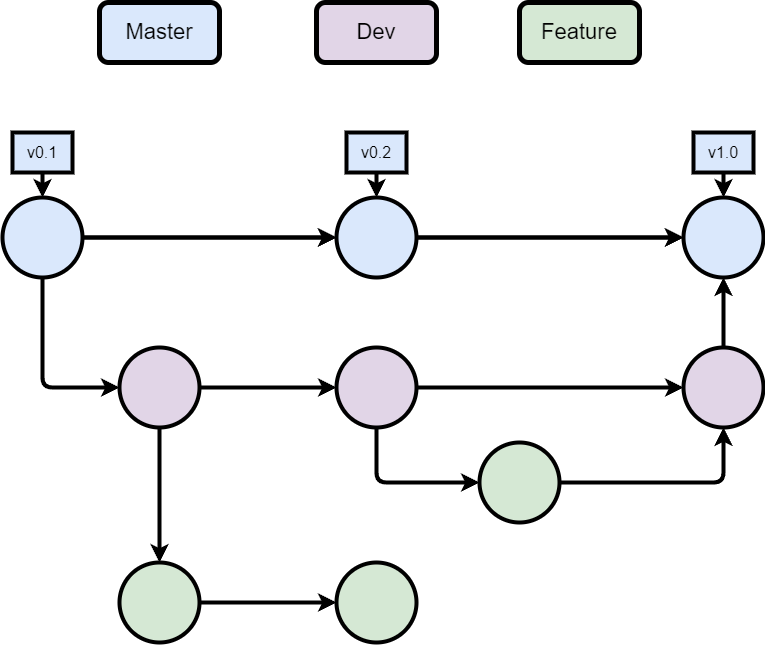

The diagram above was exported from draw.io. Its source (the exported page's mxGraphModel, read from the mxfile embedded in the PNG):
<mxGraphModel dx="1434" dy="774" grid="1" gridSize="10" guides="1" tooltips="1" connect="1" arrows="1" fold="1" page="1" pageScale="1" pageWidth="827" pageHeight="1169" math="0" shadow="0">
  <root>
    <mxCell id="0" />
    <mxCell id="1" parent="0" />
    <mxCell id="NCNq05XpPppEMyFP8bYh-5" style="edgeStyle=orthogonalEdgeStyle;rounded=0;orthogonalLoop=1;jettySize=auto;html=1;entryX=0;entryY=0.5;entryDx=0;entryDy=0;fillColor=#dae8fc;strokeColor=#000000;strokeWidth=4;labelBorderColor=none;labelBackgroundColor=default;fontColor=default;shadow=0;enumerate=0;" edge="1" parent="1" source="NCNq05XpPppEMyFP8bYh-1" target="NCNq05XpPppEMyFP8bYh-4">
      <mxGeometry relative="1" as="geometry" />
    </mxCell>
    <mxCell id="NCNq05XpPppEMyFP8bYh-7" style="edgeStyle=orthogonalEdgeStyle;rounded=1;orthogonalLoop=1;jettySize=auto;html=1;strokeColor=#000000;strokeWidth=4;" edge="1" parent="1" source="NCNq05XpPppEMyFP8bYh-1" target="NCNq05XpPppEMyFP8bYh-4">
      <mxGeometry relative="1" as="geometry" />
    </mxCell>
    <mxCell id="NCNq05XpPppEMyFP8bYh-31" style="edgeStyle=orthogonalEdgeStyle;rounded=1;orthogonalLoop=1;jettySize=auto;html=1;entryX=0;entryY=0.5;entryDx=0;entryDy=0;strokeWidth=4;" edge="1" parent="1" source="NCNq05XpPppEMyFP8bYh-1" target="NCNq05XpPppEMyFP8bYh-12">
      <mxGeometry relative="1" as="geometry">
        <Array as="points">
          <mxPoint x="73" y="415" />
        </Array>
      </mxGeometry>
    </mxCell>
    <mxCell id="NCNq05XpPppEMyFP8bYh-1" value="" style="ellipse;whiteSpace=wrap;html=1;aspect=fixed;fillColor=#dae8fc;strokeColor=#000000;strokeWidth=4;labelBorderColor=none;labelBackgroundColor=default;fontColor=default;shadow=0;enumerate=0;" vertex="1" parent="1">
      <mxGeometry x="33" y="225" width="80" height="80" as="geometry" />
    </mxCell>
    <mxCell id="NCNq05XpPppEMyFP8bYh-3" value="" style="ellipse;whiteSpace=wrap;html=1;aspect=fixed;fillColor=#dae8fc;strokeColor=#000000;strokeWidth=4;labelBorderColor=none;labelBackgroundColor=default;fontColor=default;shadow=0;enumerate=0;" vertex="1" parent="1">
      <mxGeometry x="714" y="225" width="80" height="80" as="geometry" />
    </mxCell>
    <mxCell id="NCNq05XpPppEMyFP8bYh-6" style="edgeStyle=orthogonalEdgeStyle;rounded=0;orthogonalLoop=1;jettySize=auto;html=1;fillColor=#dae8fc;strokeColor=#000000;strokeWidth=4;labelBorderColor=none;labelBackgroundColor=default;fontColor=default;shadow=0;enumerate=0;" edge="1" parent="1" source="NCNq05XpPppEMyFP8bYh-4" target="NCNq05XpPppEMyFP8bYh-3">
      <mxGeometry relative="1" as="geometry" />
    </mxCell>
    <mxCell id="NCNq05XpPppEMyFP8bYh-8" style="edgeStyle=orthogonalEdgeStyle;rounded=1;orthogonalLoop=1;jettySize=auto;html=1;strokeColor=#000000;strokeWidth=4;" edge="1" parent="1" source="NCNq05XpPppEMyFP8bYh-4" target="NCNq05XpPppEMyFP8bYh-3">
      <mxGeometry relative="1" as="geometry" />
    </mxCell>
    <mxCell id="NCNq05XpPppEMyFP8bYh-4" value="" style="ellipse;whiteSpace=wrap;html=1;aspect=fixed;fillColor=#dae8fc;strokeColor=#000000;strokeWidth=4;labelBorderColor=none;labelBackgroundColor=default;fontColor=default;shadow=0;enumerate=0;" vertex="1" parent="1">
      <mxGeometry x="367" y="225" width="80" height="80" as="geometry" />
    </mxCell>
    <mxCell id="NCNq05XpPppEMyFP8bYh-10" value="&lt;font style=&quot;font-size: 22px;&quot;&gt;Master&lt;/font&gt;" style="rounded=1;whiteSpace=wrap;html=1;fillColor=#dae8fc;strokeColor=#000000;strokeWidth=5;" vertex="1" parent="1">
      <mxGeometry x="130" y="30" width="120" height="60" as="geometry" />
    </mxCell>
    <mxCell id="NCNq05XpPppEMyFP8bYh-17" style="edgeStyle=orthogonalEdgeStyle;rounded=1;orthogonalLoop=1;jettySize=auto;html=1;entryX=0;entryY=0.5;entryDx=0;entryDy=0;strokeColor=#000000;strokeWidth=4;" edge="1" parent="1" source="NCNq05XpPppEMyFP8bYh-12" target="NCNq05XpPppEMyFP8bYh-16">
      <mxGeometry relative="1" as="geometry" />
    </mxCell>
    <mxCell id="NCNq05XpPppEMyFP8bYh-29" style="edgeStyle=orthogonalEdgeStyle;rounded=1;orthogonalLoop=1;jettySize=auto;html=1;entryX=0.5;entryY=0;entryDx=0;entryDy=0;strokeWidth=4;" edge="1" parent="1" source="NCNq05XpPppEMyFP8bYh-12" target="NCNq05XpPppEMyFP8bYh-18">
      <mxGeometry relative="1" as="geometry" />
    </mxCell>
    <mxCell id="NCNq05XpPppEMyFP8bYh-12" value="" style="ellipse;whiteSpace=wrap;html=1;aspect=fixed;fillColor=#e1d5e7;strokeColor=#000000;strokeWidth=4;labelBorderColor=none;labelBackgroundColor=default;shadow=0;enumerate=0;" vertex="1" parent="1">
      <mxGeometry x="150" y="375" width="80" height="80" as="geometry" />
    </mxCell>
    <mxCell id="NCNq05XpPppEMyFP8bYh-14" value="&lt;span style=&quot;font-size: 22px;&quot;&gt;Dev&lt;br&gt;&lt;/span&gt;" style="rounded=1;whiteSpace=wrap;html=1;fillColor=#e1d5e7;strokeColor=#000000;strokeWidth=5;" vertex="1" parent="1">
      <mxGeometry x="347" y="30" width="120" height="60" as="geometry" />
    </mxCell>
    <mxCell id="NCNq05XpPppEMyFP8bYh-40" value="" style="edgeStyle=orthogonalEdgeStyle;rounded=1;orthogonalLoop=1;jettySize=auto;html=1;strokeWidth=4;" edge="1" parent="1" source="NCNq05XpPppEMyFP8bYh-16" target="NCNq05XpPppEMyFP8bYh-39">
      <mxGeometry relative="1" as="geometry" />
    </mxCell>
    <mxCell id="NCNq05XpPppEMyFP8bYh-42" style="edgeStyle=orthogonalEdgeStyle;rounded=1;orthogonalLoop=1;jettySize=auto;html=1;entryX=0;entryY=0.5;entryDx=0;entryDy=0;strokeWidth=4;" edge="1" parent="1" source="NCNq05XpPppEMyFP8bYh-16" target="NCNq05XpPppEMyFP8bYh-19">
      <mxGeometry relative="1" as="geometry">
        <Array as="points">
          <mxPoint x="407" y="510" />
        </Array>
      </mxGeometry>
    </mxCell>
    <mxCell id="NCNq05XpPppEMyFP8bYh-16" value="" style="ellipse;whiteSpace=wrap;html=1;aspect=fixed;fillColor=#e1d5e7;strokeColor=#000000;strokeWidth=4;labelBorderColor=none;labelBackgroundColor=default;shadow=0;enumerate=0;" vertex="1" parent="1">
      <mxGeometry x="367" y="375" width="80" height="80" as="geometry" />
    </mxCell>
    <mxCell id="NCNq05XpPppEMyFP8bYh-38" style="edgeStyle=orthogonalEdgeStyle;rounded=1;orthogonalLoop=1;jettySize=auto;html=1;entryX=0;entryY=0.5;entryDx=0;entryDy=0;strokeWidth=4;" edge="1" parent="1" source="NCNq05XpPppEMyFP8bYh-18" target="NCNq05XpPppEMyFP8bYh-36">
      <mxGeometry relative="1" as="geometry" />
    </mxCell>
    <mxCell id="NCNq05XpPppEMyFP8bYh-18" value="" style="ellipse;whiteSpace=wrap;html=1;aspect=fixed;fillColor=#d5e8d4;strokeColor=#000000;strokeWidth=4;labelBorderColor=none;labelBackgroundColor=default;shadow=0;enumerate=0;" vertex="1" parent="1">
      <mxGeometry x="150" y="590" width="80" height="80" as="geometry" />
    </mxCell>
    <mxCell id="NCNq05XpPppEMyFP8bYh-43" style="edgeStyle=orthogonalEdgeStyle;rounded=1;orthogonalLoop=1;jettySize=auto;html=1;entryX=0.5;entryY=1;entryDx=0;entryDy=0;strokeWidth=4;" edge="1" parent="1" source="NCNq05XpPppEMyFP8bYh-19" target="NCNq05XpPppEMyFP8bYh-39">
      <mxGeometry relative="1" as="geometry" />
    </mxCell>
    <mxCell id="NCNq05XpPppEMyFP8bYh-19" value="" style="ellipse;whiteSpace=wrap;html=1;aspect=fixed;fillColor=#d5e8d4;strokeColor=#000000;strokeWidth=4;labelBorderColor=none;labelBackgroundColor=default;shadow=0;enumerate=0;" vertex="1" parent="1">
      <mxGeometry x="510" y="470" width="80" height="80" as="geometry" />
    </mxCell>
    <mxCell id="NCNq05XpPppEMyFP8bYh-20" value="&lt;span style=&quot;font-size: 22px;&quot;&gt;Feature&lt;br&gt;&lt;/span&gt;" style="rounded=1;whiteSpace=wrap;html=1;fillColor=#d5e8d4;strokeColor=#000000;strokeWidth=5;" vertex="1" parent="1">
      <mxGeometry x="550" y="30" width="120" height="60" as="geometry" />
    </mxCell>
    <mxCell id="NCNq05XpPppEMyFP8bYh-25" style="edgeStyle=orthogonalEdgeStyle;rounded=0;orthogonalLoop=1;jettySize=auto;html=1;entryX=0.5;entryY=0;entryDx=0;entryDy=0;strokeWidth=4;" edge="1" parent="1" source="NCNq05XpPppEMyFP8bYh-22" target="NCNq05XpPppEMyFP8bYh-1">
      <mxGeometry relative="1" as="geometry" />
    </mxCell>
    <mxCell id="NCNq05XpPppEMyFP8bYh-22" value="v0.1" style="rounded=0;whiteSpace=wrap;html=1;fillColor=#dae8fc;strokeColor=#000000;strokeWidth=4;fontSize=16;" vertex="1" parent="1">
      <mxGeometry x="43" y="160" width="60" height="40" as="geometry" />
    </mxCell>
    <mxCell id="NCNq05XpPppEMyFP8bYh-27" style="edgeStyle=orthogonalEdgeStyle;rounded=0;orthogonalLoop=1;jettySize=auto;html=1;strokeWidth=4;" edge="1" parent="1" source="NCNq05XpPppEMyFP8bYh-23" target="NCNq05XpPppEMyFP8bYh-4">
      <mxGeometry relative="1" as="geometry" />
    </mxCell>
    <mxCell id="NCNq05XpPppEMyFP8bYh-23" value="v0.2" style="rounded=0;whiteSpace=wrap;html=1;fillColor=#dae8fc;strokeColor=#000000;strokeWidth=4;fontSize=16;" vertex="1" parent="1">
      <mxGeometry x="377" y="160" width="60" height="40" as="geometry" />
    </mxCell>
    <mxCell id="NCNq05XpPppEMyFP8bYh-28" style="edgeStyle=orthogonalEdgeStyle;rounded=0;orthogonalLoop=1;jettySize=auto;html=1;strokeWidth=4;" edge="1" parent="1" source="NCNq05XpPppEMyFP8bYh-24" target="NCNq05XpPppEMyFP8bYh-3">
      <mxGeometry relative="1" as="geometry" />
    </mxCell>
    <mxCell id="NCNq05XpPppEMyFP8bYh-24" value="v1.0" style="rounded=0;whiteSpace=wrap;html=1;fillColor=#dae8fc;strokeColor=#000000;strokeWidth=4;fontSize=16;" vertex="1" parent="1">
      <mxGeometry x="724" y="160" width="60" height="40" as="geometry" />
    </mxCell>
    <mxCell id="NCNq05XpPppEMyFP8bYh-36" value="" style="ellipse;whiteSpace=wrap;html=1;fillColor=#d5e8d4;strokeColor=#000000;strokeWidth=4;labelBorderColor=none;labelBackgroundColor=default;shadow=0;" vertex="1" parent="1">
      <mxGeometry x="367" y="590" width="80" height="80" as="geometry" />
    </mxCell>
    <mxCell id="NCNq05XpPppEMyFP8bYh-41" style="edgeStyle=orthogonalEdgeStyle;rounded=1;orthogonalLoop=1;jettySize=auto;html=1;entryX=0.5;entryY=1;entryDx=0;entryDy=0;strokeWidth=4;" edge="1" parent="1" source="NCNq05XpPppEMyFP8bYh-39" target="NCNq05XpPppEMyFP8bYh-3">
      <mxGeometry relative="1" as="geometry">
        <Array as="points">
          <mxPoint x="754" y="415" />
        </Array>
      </mxGeometry>
    </mxCell>
    <mxCell id="NCNq05XpPppEMyFP8bYh-39" value="" style="ellipse;whiteSpace=wrap;html=1;fillColor=#e1d5e7;strokeColor=#000000;strokeWidth=4;labelBorderColor=none;labelBackgroundColor=default;shadow=0;" vertex="1" parent="1">
      <mxGeometry x="714" y="375" width="80" height="80" as="geometry" />
    </mxCell>
  </root>
</mxGraphModel>